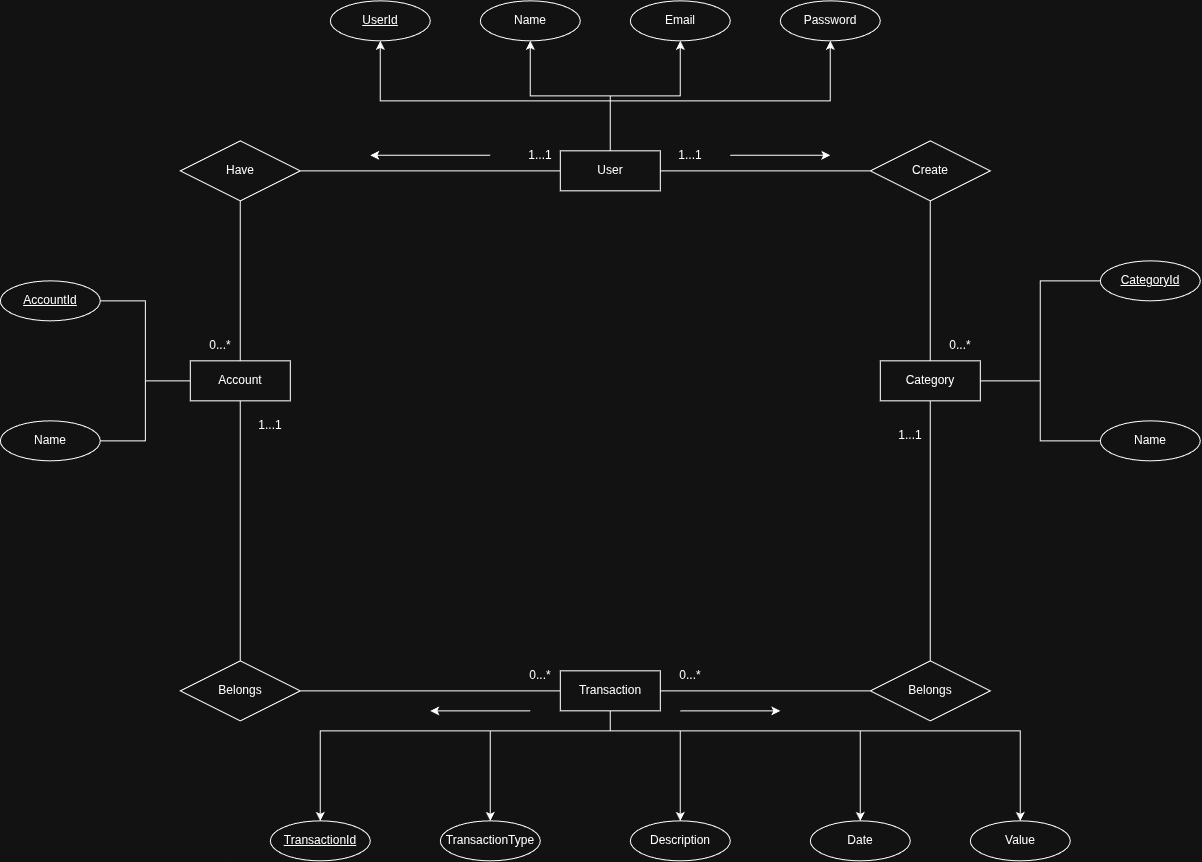

The diagram above was exported from draw.io. Its source (the exported page's mxGraphModel, read from the mxfile embedded in the PNG):
<mxGraphModel dx="2514" dy="938" grid="1" gridSize="10" guides="1" tooltips="1" connect="1" arrows="1" fold="1" page="1" pageScale="1" pageWidth="850" pageHeight="1100" math="0" shadow="0" extFonts="Permanent Marker^https://fonts.googleapis.com/css?family=Permanent+Marker">
  <root>
    <mxCell id="0" />
    <mxCell id="1" parent="0" />
    <mxCell id="O1ozakrXtlk5ug9XCMeX-35" edge="1" parent="1" source="O1ozakrXtlk5ug9XCMeX-1" style="edgeStyle=orthogonalEdgeStyle;rounded=0;orthogonalLoop=1;jettySize=auto;html=1;entryX=0.5;entryY=1;entryDx=0;entryDy=0;" target="O1ozakrXtlk5ug9XCMeX-5">
      <mxGeometry relative="1" as="geometry">
        <Array as="points">
          <mxPoint x="520" y="360" />
          <mxPoint x="740" y="360" />
        </Array>
      </mxGeometry>
    </mxCell>
    <mxCell id="O1ozakrXtlk5ug9XCMeX-36" edge="1" parent="1" source="O1ozakrXtlk5ug9XCMeX-1" style="edgeStyle=orthogonalEdgeStyle;rounded=0;orthogonalLoop=1;jettySize=auto;html=1;entryX=0.5;entryY=1;entryDx=0;entryDy=0;" target="O1ozakrXtlk5ug9XCMeX-4">
      <mxGeometry relative="1" as="geometry" />
    </mxCell>
    <mxCell id="O1ozakrXtlk5ug9XCMeX-37" edge="1" parent="1" source="O1ozakrXtlk5ug9XCMeX-1" style="edgeStyle=orthogonalEdgeStyle;rounded=0;orthogonalLoop=1;jettySize=auto;html=1;entryX=0.5;entryY=1;entryDx=0;entryDy=0;" target="O1ozakrXtlk5ug9XCMeX-3">
      <mxGeometry relative="1" as="geometry" />
    </mxCell>
    <mxCell id="O1ozakrXtlk5ug9XCMeX-38" edge="1" parent="1" source="O1ozakrXtlk5ug9XCMeX-1" style="edgeStyle=orthogonalEdgeStyle;rounded=0;orthogonalLoop=1;jettySize=auto;html=1;entryX=0.5;entryY=1;entryDx=0;entryDy=0;" target="O1ozakrXtlk5ug9XCMeX-2">
      <mxGeometry relative="1" as="geometry">
        <Array as="points">
          <mxPoint x="520" y="360" />
          <mxPoint x="290" y="360" />
        </Array>
      </mxGeometry>
    </mxCell>
    <mxCell id="O1ozakrXtlk5ug9XCMeX-1" parent="1" style="whiteSpace=wrap;html=1;align=center;" value="User" vertex="1">
      <mxGeometry height="40" width="100" x="470" y="410" as="geometry" />
    </mxCell>
    <mxCell id="O1ozakrXtlk5ug9XCMeX-2" parent="1" style="ellipse;whiteSpace=wrap;html=1;align=center;" value="&lt;u&gt;UserId&lt;/u&gt;" vertex="1">
      <mxGeometry height="40" width="100" x="240" y="260" as="geometry" />
    </mxCell>
    <mxCell id="O1ozakrXtlk5ug9XCMeX-3" parent="1" style="ellipse;whiteSpace=wrap;html=1;align=center;" value="Name" vertex="1">
      <mxGeometry height="40" width="100" x="390" y="260" as="geometry" />
    </mxCell>
    <mxCell id="O1ozakrXtlk5ug9XCMeX-4" parent="1" style="ellipse;whiteSpace=wrap;html=1;align=center;" value="Email" vertex="1">
      <mxGeometry height="40" width="100" x="540" y="260" as="geometry" />
    </mxCell>
    <mxCell id="O1ozakrXtlk5ug9XCMeX-5" parent="1" style="ellipse;whiteSpace=wrap;html=1;align=center;" value="Password" vertex="1">
      <mxGeometry height="40" width="100" x="690" y="260" as="geometry" />
    </mxCell>
    <mxCell id="O1ozakrXtlk5ug9XCMeX-31" edge="1" parent="1" source="O1ozakrXtlk5ug9XCMeX-6" style="edgeStyle=orthogonalEdgeStyle;rounded=0;orthogonalLoop=1;jettySize=auto;html=1;entryX=1;entryY=0.5;entryDx=0;entryDy=0;endArrow=none;endFill=0;" target="O1ozakrXtlk5ug9XCMeX-11">
      <mxGeometry relative="1" as="geometry" />
    </mxCell>
    <mxCell id="O1ozakrXtlk5ug9XCMeX-32" edge="1" parent="1" source="O1ozakrXtlk5ug9XCMeX-6" style="edgeStyle=orthogonalEdgeStyle;rounded=0;orthogonalLoop=1;jettySize=auto;html=1;entryX=1;entryY=0.5;entryDx=0;entryDy=0;endArrow=none;endFill=0;" target="O1ozakrXtlk5ug9XCMeX-12">
      <mxGeometry relative="1" as="geometry" />
    </mxCell>
    <mxCell id="O1ozakrXtlk5ug9XCMeX-6" parent="1" style="whiteSpace=wrap;html=1;align=center;" value="Account" vertex="1">
      <mxGeometry height="40" width="100" x="100" y="620" as="geometry" />
    </mxCell>
    <mxCell id="O1ozakrXtlk5ug9XCMeX-33" edge="1" parent="1" source="O1ozakrXtlk5ug9XCMeX-7" style="edgeStyle=orthogonalEdgeStyle;rounded=0;orthogonalLoop=1;jettySize=auto;html=1;entryX=0;entryY=0.5;entryDx=0;entryDy=0;endArrow=none;endFill=0;" target="O1ozakrXtlk5ug9XCMeX-9">
      <mxGeometry relative="1" as="geometry" />
    </mxCell>
    <mxCell id="O1ozakrXtlk5ug9XCMeX-34" edge="1" parent="1" source="O1ozakrXtlk5ug9XCMeX-7" style="edgeStyle=orthogonalEdgeStyle;rounded=0;orthogonalLoop=1;jettySize=auto;html=1;entryX=0;entryY=0.5;entryDx=0;entryDy=0;endArrow=none;endFill=0;" target="O1ozakrXtlk5ug9XCMeX-10">
      <mxGeometry relative="1" as="geometry" />
    </mxCell>
    <mxCell id="O1ozakrXtlk5ug9XCMeX-7" parent="1" style="whiteSpace=wrap;html=1;align=center;" value="Category" vertex="1">
      <mxGeometry height="40" width="100" x="790" y="620" as="geometry" />
    </mxCell>
    <mxCell id="O1ozakrXtlk5ug9XCMeX-39" edge="1" parent="1" source="O1ozakrXtlk5ug9XCMeX-8" style="edgeStyle=orthogonalEdgeStyle;rounded=0;orthogonalLoop=1;jettySize=auto;html=1;" target="O1ozakrXtlk5ug9XCMeX-13">
      <mxGeometry relative="1" as="geometry">
        <Array as="points">
          <mxPoint x="520" y="990" />
          <mxPoint x="230" y="990" />
        </Array>
      </mxGeometry>
    </mxCell>
    <mxCell id="O1ozakrXtlk5ug9XCMeX-40" edge="1" parent="1" source="O1ozakrXtlk5ug9XCMeX-8" style="edgeStyle=orthogonalEdgeStyle;rounded=0;orthogonalLoop=1;jettySize=auto;html=1;entryX=0.5;entryY=0;entryDx=0;entryDy=0;" target="O1ozakrXtlk5ug9XCMeX-14">
      <mxGeometry relative="1" as="geometry">
        <Array as="points">
          <mxPoint x="520" y="990" />
          <mxPoint x="400" y="990" />
        </Array>
      </mxGeometry>
    </mxCell>
    <mxCell id="O1ozakrXtlk5ug9XCMeX-41" edge="1" parent="1" source="O1ozakrXtlk5ug9XCMeX-8" style="edgeStyle=orthogonalEdgeStyle;rounded=0;orthogonalLoop=1;jettySize=auto;html=1;entryX=0.5;entryY=0;entryDx=0;entryDy=0;" target="O1ozakrXtlk5ug9XCMeX-15">
      <mxGeometry relative="1" as="geometry">
        <Array as="points">
          <mxPoint x="520" y="990" />
          <mxPoint x="590" y="990" />
        </Array>
      </mxGeometry>
    </mxCell>
    <mxCell id="O1ozakrXtlk5ug9XCMeX-42" edge="1" parent="1" source="O1ozakrXtlk5ug9XCMeX-8" style="edgeStyle=orthogonalEdgeStyle;rounded=0;orthogonalLoop=1;jettySize=auto;html=1;entryX=0.5;entryY=0;entryDx=0;entryDy=0;" target="O1ozakrXtlk5ug9XCMeX-16">
      <mxGeometry relative="1" as="geometry">
        <Array as="points">
          <mxPoint x="520" y="990" />
          <mxPoint x="770" y="990" />
        </Array>
      </mxGeometry>
    </mxCell>
    <mxCell id="O1ozakrXtlk5ug9XCMeX-43" edge="1" parent="1" source="O1ozakrXtlk5ug9XCMeX-8" style="edgeStyle=orthogonalEdgeStyle;rounded=0;orthogonalLoop=1;jettySize=auto;html=1;" target="O1ozakrXtlk5ug9XCMeX-17">
      <mxGeometry relative="1" as="geometry">
        <Array as="points">
          <mxPoint x="520" y="990" />
          <mxPoint x="930" y="990" />
        </Array>
      </mxGeometry>
    </mxCell>
    <mxCell id="O1ozakrXtlk5ug9XCMeX-8" parent="1" style="whiteSpace=wrap;html=1;align=center;" value="Transaction" vertex="1">
      <mxGeometry height="40" width="100" x="470" y="930" as="geometry" />
    </mxCell>
    <mxCell id="O1ozakrXtlk5ug9XCMeX-9" parent="1" style="ellipse;whiteSpace=wrap;html=1;align=center;" value="&lt;u&gt;CategoryId&lt;/u&gt;" vertex="1">
      <mxGeometry height="40" width="100" x="1010" y="520" as="geometry" />
    </mxCell>
    <mxCell id="O1ozakrXtlk5ug9XCMeX-10" parent="1" style="ellipse;whiteSpace=wrap;html=1;align=center;" value="Name" vertex="1">
      <mxGeometry height="40" width="100" x="1010" y="680" as="geometry" />
    </mxCell>
    <mxCell id="O1ozakrXtlk5ug9XCMeX-11" parent="1" style="ellipse;whiteSpace=wrap;html=1;align=center;" value="&lt;u&gt;AccountId&lt;/u&gt;" vertex="1">
      <mxGeometry height="40" width="100" x="-90" y="540" as="geometry" />
    </mxCell>
    <mxCell id="O1ozakrXtlk5ug9XCMeX-12" parent="1" style="ellipse;whiteSpace=wrap;html=1;align=center;" value="Name" vertex="1">
      <mxGeometry height="40" width="100" x="-90" y="680" as="geometry" />
    </mxCell>
    <mxCell id="O1ozakrXtlk5ug9XCMeX-13" parent="1" style="ellipse;whiteSpace=wrap;html=1;align=center;" value="&lt;u&gt;TransactionId&lt;/u&gt;" vertex="1">
      <mxGeometry height="40" width="100" x="180" y="1080" as="geometry" />
    </mxCell>
    <mxCell id="O1ozakrXtlk5ug9XCMeX-14" parent="1" style="ellipse;whiteSpace=wrap;html=1;align=center;" value="TransactionType" vertex="1">
      <mxGeometry height="40" width="100" x="350" y="1080" as="geometry" />
    </mxCell>
    <mxCell id="O1ozakrXtlk5ug9XCMeX-15" parent="1" style="ellipse;whiteSpace=wrap;html=1;align=center;" value="Description" vertex="1">
      <mxGeometry height="40" width="100" x="540" y="1080" as="geometry" />
    </mxCell>
    <mxCell id="O1ozakrXtlk5ug9XCMeX-16" parent="1" style="ellipse;whiteSpace=wrap;html=1;align=center;" value="Date" vertex="1">
      <mxGeometry height="40" width="100" x="720" y="1080" as="geometry" />
    </mxCell>
    <mxCell id="O1ozakrXtlk5ug9XCMeX-17" parent="1" style="ellipse;whiteSpace=wrap;html=1;align=center;" value="Value" vertex="1">
      <mxGeometry height="40" width="100" x="880" y="1080" as="geometry" />
    </mxCell>
    <mxCell id="O1ozakrXtlk5ug9XCMeX-19" parent="1" style="shape=rhombus;perimeter=rhombusPerimeter;whiteSpace=wrap;html=1;align=center;" value="Create" vertex="1">
      <mxGeometry height="60" width="120" x="780" y="400" as="geometry" />
    </mxCell>
    <mxCell id="O1ozakrXtlk5ug9XCMeX-20" parent="1" style="shape=rhombus;perimeter=rhombusPerimeter;whiteSpace=wrap;html=1;align=center;" value="Have" vertex="1">
      <mxGeometry height="60" width="120" x="90" y="400" as="geometry" />
    </mxCell>
    <mxCell id="O1ozakrXtlk5ug9XCMeX-21" parent="1" style="shape=rhombus;perimeter=rhombusPerimeter;whiteSpace=wrap;html=1;align=center;" value="Belongs" vertex="1">
      <mxGeometry height="60" width="120" x="780" y="920" as="geometry" />
    </mxCell>
    <mxCell id="O1ozakrXtlk5ug9XCMeX-22" parent="1" style="shape=rhombus;perimeter=rhombusPerimeter;whiteSpace=wrap;html=1;align=center;" value="Belongs" vertex="1">
      <mxGeometry height="60" width="120" x="90" y="920" as="geometry" />
    </mxCell>
    <mxCell id="O1ozakrXtlk5ug9XCMeX-23" edge="1" parent="1" source="O1ozakrXtlk5ug9XCMeX-21" style="endArrow=none;html=1;rounded=0;entryX=0.5;entryY=1;entryDx=0;entryDy=0;exitX=0.5;exitY=0;exitDx=0;exitDy=0;" target="O1ozakrXtlk5ug9XCMeX-7" value="">
      <mxGeometry relative="1" as="geometry">
        <mxPoint x="500" y="680" as="sourcePoint" />
        <mxPoint x="660" y="680" as="targetPoint" />
      </mxGeometry>
    </mxCell>
    <mxCell id="O1ozakrXtlk5ug9XCMeX-24" edge="1" parent="1" source="O1ozakrXtlk5ug9XCMeX-19" style="endArrow=none;html=1;rounded=0;exitX=0.5;exitY=1;exitDx=0;exitDy=0;entryX=0.5;entryY=0;entryDx=0;entryDy=0;" target="O1ozakrXtlk5ug9XCMeX-7" value="">
      <mxGeometry relative="1" as="geometry">
        <mxPoint x="500" y="680" as="sourcePoint" />
        <mxPoint x="660" y="680" as="targetPoint" />
      </mxGeometry>
    </mxCell>
    <mxCell id="O1ozakrXtlk5ug9XCMeX-25" edge="1" parent="1" source="O1ozakrXtlk5ug9XCMeX-1" style="endArrow=none;html=1;rounded=0;exitX=1;exitY=0.5;exitDx=0;exitDy=0;entryX=0;entryY=0.5;entryDx=0;entryDy=0;" target="O1ozakrXtlk5ug9XCMeX-19" value="">
      <mxGeometry relative="1" as="geometry">
        <mxPoint x="500" y="680" as="sourcePoint" />
        <mxPoint x="660" y="680" as="targetPoint" />
      </mxGeometry>
    </mxCell>
    <mxCell id="O1ozakrXtlk5ug9XCMeX-26" edge="1" parent="1" source="O1ozakrXtlk5ug9XCMeX-22" style="endArrow=none;html=1;rounded=0;exitX=1;exitY=0.5;exitDx=0;exitDy=0;entryX=0;entryY=0.5;entryDx=0;entryDy=0;" target="O1ozakrXtlk5ug9XCMeX-8" value="">
      <mxGeometry relative="1" as="geometry">
        <Array as="points">
          <mxPoint x="440" y="950" />
        </Array>
        <mxPoint x="500" y="680" as="sourcePoint" />
        <mxPoint x="660" y="680" as="targetPoint" />
      </mxGeometry>
    </mxCell>
    <mxCell id="O1ozakrXtlk5ug9XCMeX-27" edge="1" parent="1" source="O1ozakrXtlk5ug9XCMeX-6" style="endArrow=none;html=1;rounded=0;exitX=0.5;exitY=1;exitDx=0;exitDy=0;entryX=0.5;entryY=0;entryDx=0;entryDy=0;" target="O1ozakrXtlk5ug9XCMeX-22" value="">
      <mxGeometry relative="1" as="geometry">
        <mxPoint x="500" y="680" as="sourcePoint" />
        <mxPoint x="660" y="680" as="targetPoint" />
      </mxGeometry>
    </mxCell>
    <mxCell id="O1ozakrXtlk5ug9XCMeX-28" edge="1" parent="1" source="O1ozakrXtlk5ug9XCMeX-20" style="endArrow=none;html=1;rounded=0;exitX=0.5;exitY=1;exitDx=0;exitDy=0;entryX=0.5;entryY=0;entryDx=0;entryDy=0;" target="O1ozakrXtlk5ug9XCMeX-6" value="">
      <mxGeometry relative="1" as="geometry">
        <mxPoint x="500" y="680" as="sourcePoint" />
        <mxPoint x="660" y="680" as="targetPoint" />
      </mxGeometry>
    </mxCell>
    <mxCell id="O1ozakrXtlk5ug9XCMeX-29" edge="1" parent="1" source="O1ozakrXtlk5ug9XCMeX-1" style="endArrow=none;html=1;rounded=0;exitX=0;exitY=0.5;exitDx=0;exitDy=0;entryX=1;entryY=0.5;entryDx=0;entryDy=0;" target="O1ozakrXtlk5ug9XCMeX-20" value="">
      <mxGeometry relative="1" as="geometry">
        <mxPoint x="500" y="680" as="sourcePoint" />
        <mxPoint x="660" y="680" as="targetPoint" />
      </mxGeometry>
    </mxCell>
    <mxCell id="O1ozakrXtlk5ug9XCMeX-30" edge="1" parent="1" source="O1ozakrXtlk5ug9XCMeX-8" style="endArrow=none;html=1;rounded=0;entryX=0;entryY=0.5;entryDx=0;entryDy=0;exitX=1;exitY=0.5;exitDx=0;exitDy=0;" target="O1ozakrXtlk5ug9XCMeX-21" value="">
      <mxGeometry relative="1" as="geometry">
        <mxPoint x="500" y="680" as="sourcePoint" />
        <mxPoint x="660" y="680" as="targetPoint" />
      </mxGeometry>
    </mxCell>
    <mxCell id="VmPWJERO8M9ol1vz4hBj-1" parent="1" style="text;html=1;whiteSpace=wrap;strokeColor=none;fillColor=none;align=center;verticalAlign=middle;rounded=0;" value="0...*" vertex="1">
      <mxGeometry height="30" width="60" x="840" y="590" as="geometry" />
    </mxCell>
    <mxCell id="VmPWJERO8M9ol1vz4hBj-2" parent="1" style="text;html=1;whiteSpace=wrap;strokeColor=none;fillColor=none;align=center;verticalAlign=middle;rounded=0;" value="1...1" vertex="1">
      <mxGeometry height="30" width="60" x="570" y="400" as="geometry" />
    </mxCell>
    <mxCell id="VmPWJERO8M9ol1vz4hBj-3" parent="1" style="text;html=1;whiteSpace=wrap;strokeColor=none;fillColor=none;align=center;verticalAlign=middle;rounded=0;" value="1...1" vertex="1">
      <mxGeometry height="30" width="60" x="420" y="400" as="geometry" />
    </mxCell>
    <mxCell id="VmPWJERO8M9ol1vz4hBj-4" parent="1" style="text;html=1;whiteSpace=wrap;strokeColor=none;fillColor=none;align=center;verticalAlign=middle;rounded=0;" value="0...*" vertex="1">
      <mxGeometry height="30" width="60" x="100" y="590" as="geometry" />
    </mxCell>
    <mxCell id="VmPWJERO8M9ol1vz4hBj-5" edge="1" parent="1" style="edgeStyle=none;orthogonalLoop=1;jettySize=auto;html=1;rounded=0;" value="">
      <mxGeometry relative="1" width="100" as="geometry">
        <Array as="points" />
        <mxPoint x="590" y="970" as="sourcePoint" />
        <mxPoint x="690" y="970" as="targetPoint" />
      </mxGeometry>
    </mxCell>
    <mxCell id="VmPWJERO8M9ol1vz4hBj-6" parent="1" style="text;html=1;whiteSpace=wrap;strokeColor=none;fillColor=none;align=center;verticalAlign=middle;rounded=0;" value="1...1" vertex="1">
      <mxGeometry height="30" width="60" x="790" y="680" as="geometry" />
    </mxCell>
    <mxCell id="VmPWJERO8M9ol1vz4hBj-7" parent="1" style="text;html=1;whiteSpace=wrap;strokeColor=none;fillColor=none;align=center;verticalAlign=middle;rounded=0;" value="0...*" vertex="1">
      <mxGeometry height="30" width="60" x="570" y="920" as="geometry" />
    </mxCell>
    <mxCell id="VmPWJERO8M9ol1vz4hBj-8" parent="1" style="text;html=1;whiteSpace=wrap;strokeColor=none;fillColor=none;align=center;verticalAlign=middle;rounded=0;" value="0...*" vertex="1">
      <mxGeometry height="30" width="60" x="420" y="920" as="geometry" />
    </mxCell>
    <mxCell id="VmPWJERO8M9ol1vz4hBj-9" edge="1" parent="1" style="edgeStyle=none;orthogonalLoop=1;jettySize=auto;html=1;rounded=0;" value="">
      <mxGeometry relative="1" width="100" as="geometry">
        <Array as="points" />
        <mxPoint x="440" y="970" as="sourcePoint" />
        <mxPoint x="340" y="970" as="targetPoint" />
      </mxGeometry>
    </mxCell>
    <mxCell id="VmPWJERO8M9ol1vz4hBj-10" parent="1" style="text;html=1;whiteSpace=wrap;strokeColor=none;fillColor=none;align=center;verticalAlign=middle;rounded=0;" value="1...1" vertex="1">
      <mxGeometry height="30" width="60" x="150" y="670" as="geometry" />
    </mxCell>
    <mxCell id="ioJhpi269SPCnxwrtBSN-1" edge="1" parent="1" style="edgeStyle=none;orthogonalLoop=1;jettySize=auto;html=1;rounded=0;" value="">
      <mxGeometry relative="1" width="100" as="geometry">
        <Array as="points" />
        <mxPoint x="640" y="414.44" as="sourcePoint" />
        <mxPoint x="740" y="414.44" as="targetPoint" />
      </mxGeometry>
    </mxCell>
    <mxCell id="ioJhpi269SPCnxwrtBSN-2" edge="1" parent="1" style="edgeStyle=none;orthogonalLoop=1;jettySize=auto;html=1;rounded=0;" value="">
      <mxGeometry relative="1" width="100" as="geometry">
        <Array as="points" />
        <mxPoint x="400" y="414.44" as="sourcePoint" />
        <mxPoint x="280" y="414.44" as="targetPoint" />
      </mxGeometry>
    </mxCell>
  </root>
</mxGraphModel>